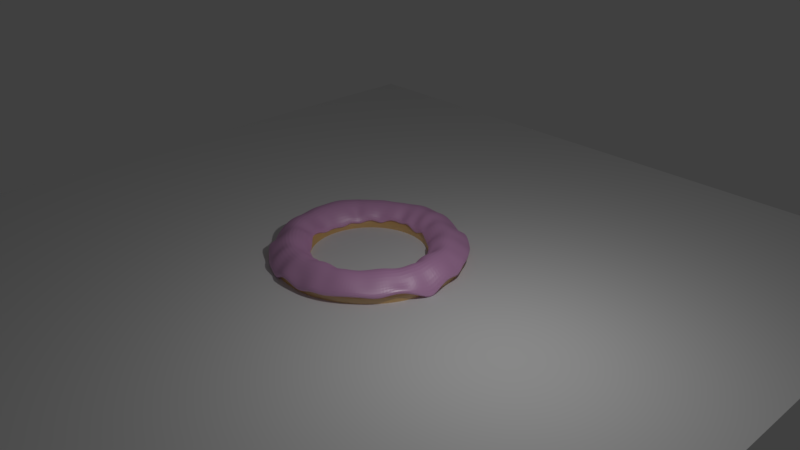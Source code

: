 # Source: donut_new.blend  (saved by Blender 2.79.0; exported with 4.5.12 LTS)
import bpy
from mathutils import Matrix  # noqa: F401  (used for matrix-valued properties, if any)

bpy.ops.wm.read_factory_settings(use_empty=True)
scene = bpy.context.scene
scene.name = 'Scene'

# ---- collections
col_collection_1 = bpy.data.collections.new('Collection 1'); scene.collection.children.link(col_collection_1)
col_collection_2 = bpy.data.collections.new('Collection 2'); scene.collection.children.link(col_collection_2)
col_collection_2.hide_render = True
col_collection_2.hide_viewport = True

# ---- materials (node trees are filled in below, after node groups)
mat_material_001 = bpy.data.materials.new('Material.001')
mat_material_001.alpha_threshold = 0.0
mat_material_001.diffuse_color = (0.8, 0.3894, 0.7266, 1.0)
mat_material_001.roughness = 0.5
mat_material_002 = bpy.data.materials.new('Material.002')
mat_material_002.alpha_threshold = 0.0
mat_material_002.roughness = 0.5

# ---- material node trees
mat_material_001.use_nodes = True; mat_material_001.node_tree.nodes.clear()
_N = mat_material_001.node_tree.nodes; _L = mat_material_001.node_tree.links
n0 = _N.new('ShaderNodeOutputMaterial'); n0.name = 'Material Output'; n0.location = (460, 300)
n1 = _N.new('ShaderNodeBsdfDiffuse'); n1.name = 'Diffuse BSDF'; n1.location = (10, 300)
n1.inputs[0].default_value = (0.8, 0.3894, 0.7266, 1.0)
n2 = _N.new('ShaderNodeMixShader'); n2.name = 'Mix Shader'; n2.location = (240, 318)
n2.inputs[0].default_value = 0.18
n3 = _N.new('ShaderNodeBsdfAnisotropic'); n3.name = 'Glossy BSDF'; n3.location = (15, 145)
n3.distribution = 'GGX'
n3.inputs[1].default_value = 0.4472
_L.new(n1.outputs[0], n2.inputs[1])
_L.new(n2.outputs[0], n0.inputs[0])
_L.new(n3.outputs[0], n2.inputs[2])
n0.is_active_output = True
mat_material_002.use_nodes = True; mat_material_002.node_tree.nodes.clear()
_N = mat_material_002.node_tree.nodes; _L = mat_material_002.node_tree.links
n0 = _N.new('ShaderNodeOutputMaterial'); n0.name = 'Material Output'; n0.location = (460, 300)
n1 = _N.new('ShaderNodeBsdfDiffuse'); n1.name = 'Diffuse BSDF'; n1.location = (10, 300)
n1.inputs[0].default_value = (0.8, 0.4572, 0.07399, 1.0)
n2 = _N.new('ShaderNodeBsdfAnisotropic'); n2.name = 'Glossy BSDF'; n2.location = (17, 145)
n2.distribution = 'GGX'
n2.inputs[1].default_value = 0.4472
n3 = _N.new('ShaderNodeMixShader'); n3.name = 'Mix Shader'; n3.location = (240, 306)
n3.inputs[0].default_value = 0.3
_L.new(n1.outputs[0], n3.inputs[1])
_L.new(n3.outputs[0], n0.inputs[0])
_L.new(n2.outputs[0], n3.inputs[2])
n0.is_active_output = True

# ---- world
world_world = bpy.data.worlds.new('World'); scene.world = world_world
world_world.color = (0.05088, 0.05088, 0.05088)
world_world.use_sun_shadow = False
world_world.sun_shadow_jitter_overblur = 0.0
world_world.cycles.sampling_method = 'MANUAL'

# ---- cameras
cam_camera = bpy.data.cameras.new('Camera')
cam_camera.clip_end = 100.0
cam_camera.lens = 35.0
cam_camera.sensor_width = 32.0
cam_camera.sensor_height = 18.0
cam_camera.ortho_scale = 7.314
cam_camera.dof.focus_distance = 0.0

# ---- lights
light_lamp = bpy.data.lights.new('Lamp', 'POINT')
light_lamp.transmission_factor = 0.0
light_lamp.cutoff_distance = 30.0
light_lamp.energy = 100.0
light_lamp.shadow_buffer_clip_start = 1.001
light_lamp.shadow_soft_size = 0.1
light_lamp.shadow_maximum_resolution = 0.006
light_lamp.use_absolute_resolution = True

# ---- meshes
me_torus_001 = bpy.data.meshes.new('Torus.001')
me_torus_001.from_pydata([(1.275, 6.684e-09, 0.04443), (1.128, 1.086e-09, 0.2063), (1.0, 0.0, 0.25), (0.9074, 1.208e-08, 0.1189), (0.8069, 1.016e-08, 0.04455), (1.254, 0.1648, 0.08983), (1.14, 0.1496, 0.1931), (0.9914, 0.1305, 0.25), (0.872, 0.1147, 0.2041), (0.8019, 0.1037, 0.05138), (1.237, 0.3268, 0.02126), (1.097, 0.2918, 0.1708), (0.9659, 0.2588, 0.25), (0.8534, 0.2265, 0.176), (0.7798, 0.2036, 0.02996), (1.168, 0.4832, 0.09608), (1.049, 0.4312, 0.1766), (0.9239, 0.3827, 0.25), (0.8341, 0.3363, 0.1028), (0.7401, 0.3018, 0.06896), (1.1, 0.6314, 0.07181), (1.017, 0.5783, 0.1378), (0.866, 0.5, 0.25), (0.7863, 0.4437, 0.1263), (0.6966, 0.3949, 0.06009), (1.003, 0.7687, 0.09515), (0.931, 0.7043, 0.1558), (0.7934, 0.6088, 0.25), (0.7038, 0.5383, 0.2062), (0.6394, 0.4817, 0.06965), (0.9054, 0.8929, 0.04338), (0.8271, 0.8093, 0.1257), (0.7071, 0.7071, 0.25), (0.6303, 0.6242, 0.1807), (0.5597, 0.5585, 0.1187), (0.7724, 1.002, 0.08462), (0.7035, 0.9065, 0.1744), (0.6088, 0.7934, 0.25), (0.5466, 0.6944, 0.1465), (0.4998, 0.6229, 0.01595), (0.6325, 1.094, 0.0962), (0.5896, 0.9899, 0.1208), (0.5, 0.866, 0.25), (0.4441, 0.7647, 0.196), (0.4148, 0.6837, 0.0272), (0.5172, 1.167, -0.05698), (0.4619, 1.049, 0.07875), (0.3827, 0.9239, 0.25), (0.3391, 0.8114, 0.2017), (0.318, 0.7297, 0.05157), (0.3479, 1.22, 0.003129), (0.2985, 1.091, 0.1761), (0.2588, 0.9659, 0.25), (0.2501, 0.8555, 0.1182), (0.2064, 0.7647, 0.1167), (0.1702, 1.252, 0.0765), (0.1489, 1.131, 0.2044), (0.1305, 0.9914, 0.25), (0.1151, 0.8697, 0.2123), (0.1223, 0.7778, 0.03102), (0.0008727, 1.263, 0.09762), (0.01874, 1.127, 0.1197), (7.55e-08, 1.0, 0.25), (0.01929, 0.8877, 0.1258), (0.01695, 0.7867, 0.04514), (-0.1622, 1.252, 0.08927), (-0.1497, 1.149, 0.1952), (-0.1305, 0.9914, 0.25), (-0.1065, 0.8729, 0.1765), (-0.1014, 0.7777, 0.1143), (-0.3106, 1.22, 0.02594), (-0.2833, 1.118, 0.1393), (-0.2588, 0.9659, 0.25), (-0.2073, 0.8549, 0.112), (-0.1921, 0.7607, 0.06429), (-0.4782, 1.167, 0.07814), (-0.4232, 1.068, 0.112), (-0.3827, 0.9239, 0.25), (-0.3319, 0.8115, 0.1939), (-0.2994, 0.7326, 0.1032), (-0.605, 1.094, -0.02126), (-0.5462, 0.994, 0.07309), (-0.5, 0.866, 0.25), (-0.4388, 0.7643, 0.2033), (-0.3884, 0.6829, 0.09149), (-0.7586, 1.002, 0.05442), (-0.6829, 0.9141, 0.1255), (-0.6088, 0.7934, 0.25), (-0.5379, 0.7018, 0.2116), (-0.4587, 0.6244, 0.02905), (-0.8589, 0.8929, -0.05698), (-0.7969, 0.8175, 0.1061), (-0.7071, 0.7071, 0.25), (-0.6207, 0.6258, 0.1939), (-0.5491, 0.5553, 0.09414), (-0.9917, 0.7687, 0.05454), (-0.8987, 0.6991, 0.1516), (-0.7934, 0.6088, 0.25), (-0.7024, 0.5417, 0.1997), (-0.6154, 0.4824, 0.05847), (-1.066, 0.6314, -0.02701), (-0.9816, 0.5698, 0.1805), (-0.866, 0.5, 0.25), (-0.7464, 0.445, 0.1034), (-0.6634, 0.3946, 0.03075), (-1.156, 0.4832, 0.05317), (-1.065, 0.4416, 0.2006), (-0.9239, 0.3827, 0.25), (-0.8105, 0.3398, 0.1622), (-0.722, 0.3037, 0.06908), (-1.201, 0.3268, 0.01409), (-1.092, 0.2927, 0.2111), (-0.9659, 0.2588, 0.25), (-0.8426, 0.2276, 0.1762), (-0.7375, 0.203, 0.02589), (-1.234, 0.1648, 0.01909), (-1.116, 0.1476, 0.1864), (-0.9914, 0.1305, 0.25), (-0.8694, 0.1158, 0.1613), (-0.7663, 0.1033, 0.04029), (-1.247, 1.192e-07, 0.02843), (-1.135, 1.015e-07, 0.193), (-1.0, 8.742e-08, 0.25), (-0.8766, 8.355e-08, 0.1633), (-0.7725, 7.781e-08, 0.05047), (-1.248, -0.1648, 0.08282), (-1.132, -0.1512, 0.1276), (-0.9914, -0.1305, 0.25), (-0.8579, -0.1157, 0.1165), (-0.7669, -0.1035, 0.02982), (-1.208, -0.3268, 0.04806), (-1.106, -0.299, 0.1657), (-0.9659, -0.2588, 0.25), (-0.8367, -0.2283, 0.1434), (-0.7567, -0.2054, 0.07072), (-1.149, -0.4832, 0.01982), (-1.043, -0.4325, 0.2059), (-0.9239, -0.3827, 0.25), (-0.8166, -0.34, 0.1905), (-0.7196, -0.2999, 0.1), (-1.073, -0.6314, 0.007625), (-0.9841, -0.5757, 0.1437), (-0.866, -0.5, 0.25), (-0.7446, -0.4434, 0.1048), (-0.6832, -0.3955, 0.1104), (-0.9678, -0.7687, -0.05698), (-0.8736, -0.6882, 0.09124), (-0.7934, -0.6088, 0.25), (-0.701, -0.5386, 0.2101), (-0.6117, -0.4773, 0.07546), (-0.8931, -0.8929, 0.1027), (-0.7897, -0.8109, 0.1189), (-0.7071, -0.7071, 0.25), (-0.6223, -0.6226, 0.2099), (-0.5363, -0.5561, 0.02735), (-0.7455, -1.002, -0.006383), (-0.683, -0.9011, 0.1778), (-0.6088, -0.7934, 0.25), (-0.5305, -0.6966, 0.1938), (-0.4653, -0.6264, 0.04717), (-0.6046, -1.094, -0.02308), (-0.5467, -0.9864, 0.09454), (-0.5, -0.866, 0.25), (-0.4241, -0.7658, 0.1273), (-0.3869, -0.6826, 0.08461), (-0.4684, -1.167, 0.03263), (-0.4333, -1.049, 0.1985), (-0.3827, -0.9239, 0.25), (-0.3126, -0.8158, 0.09624), (-0.2983, -0.7267, 0.1094), (-0.2928, -1.22, -0.05698), (-0.2761, -1.095, 0.1264), (-0.2588, -0.9659, 0.25), (-0.2163, -0.8551, 0.1543), (-0.181, -0.7623, 0.01542), (-0.1606, -1.252, 0.08223), (-0.1425, -1.122, 0.176), (-0.1305, -0.9914, 0.25), (-0.09766, -0.8697, 0.1288), (-0.1021, -0.7836, 0.1185), (0.008301, -1.263, 0.06296), (0.01327, -1.127, 0.141), (7.55e-08, -1.0, 0.25), (0.02127, -0.8844, 0.1107), (0.001773, -0.7906, 0.1115), (0.1871, -1.252, -0.002514), (0.1582, -1.123, 0.1539), (0.1305, -0.9914, 0.25), (0.1169, -0.8702, 0.2059), (0.1088, -0.7801, 0.09001), (0.3329, -1.22, 0.07308), (0.3089, -1.12, 0.1683), (0.2588, -0.9659, 0.25), (0.2323, -0.8497, 0.1894), (0.2109, -0.7616, 0.08944), (0.4939, -1.167, 0.05192), (0.444, -1.05, 0.1609), (0.3827, -0.9239, 0.25), (0.3594, -0.8235, 0.1324), (0.3113, -0.7312, 0.07888), (0.6378, -1.094, 0.07144), (0.567, -0.9784, 0.2028), (0.5, -0.866, 0.25), (0.4503, -0.7627, 0.1608), (0.4038, -0.685, 0.0809), (0.7725, -1.002, 0.08376), (0.7018, -0.905, 0.1806), (0.6088, -0.7934, 0.25), (0.5557, -0.7036, 0.1435), (0.484, -0.6289, 0.1117), (0.8966, -0.8929, 0.08443), (0.8301, -0.8124, 0.1333), (0.7071, -0.7071, 0.25), (0.6318, -0.6216, 0.1614), (0.5645, -0.5587, 0.09106), (1.012, -0.7687, 0.05562), (0.9345, -0.7062, 0.1462), (0.7934, -0.6088, 0.25), (0.7021, -0.5346, 0.1862), (0.6372, -0.4825, 0.07888), (1.095, -0.6314, 0.09372), (0.9942, -0.567, 0.1516), (0.866, -0.5, 0.25), (0.7704, -0.4436, 0.2064), (0.6988, -0.3918, 0.02615), (1.167, -0.4832, 0.1015), (1.071, -0.4332, 0.09817), (0.9239, -0.3827, 0.25), (0.828, -0.3374, 0.1488), (0.7483, -0.3041, 0.05483), (1.235, -0.3268, 0.02819), (1.114, -0.2963, 0.1682), (0.9659, -0.2588, 0.25), (0.8647, -0.2269, 0.1328), (0.7831, -0.2053, 0.04562), (1.286, -0.1648, -0.05698), (1.136, -0.1476, 0.145), (0.9914, -0.1305, 0.25), (0.8819, -0.1145, 0.1555), (0.7928, -0.1026, 0.06321)], [], [(0, 5, 6, 1), (1, 6, 7, 2), (2, 7, 8, 3), (3, 8, 9, 4), (5, 10, 11, 6), (6, 11, 12, 7), (7, 12, 13, 8), (8, 13, 14, 9), (10, 15, 16, 11), (11, 16, 17, 12), (12, 17, 18, 13), (13, 18, 19, 14), (15, 20, 21, 16), (16, 21, 22, 17), (17, 22, 23, 18), (18, 23, 24, 19), (20, 25, 26, 21), (21, 26, 27, 22), (22, 27, 28, 23), (23, 28, 29, 24), (25, 30, 31, 26), (26, 31, 32, 27), (27, 32, 33, 28), (28, 33, 34, 29), (30, 35, 36, 31), (31, 36, 37, 32), (32, 37, 38, 33), (33, 38, 39, 34), (35, 40, 41, 36), (36, 41, 42, 37), (37, 42, 43, 38), (38, 43, 44, 39), (40, 45, 46, 41), (41, 46, 47, 42), (42, 47, 48, 43), (43, 48, 49, 44), (45, 50, 51, 46), (46, 51, 52, 47), (47, 52, 53, 48), (48, 53, 54, 49), (50, 55, 56, 51), (51, 56, 57, 52), (52, 57, 58, 53), (53, 58, 59, 54), (55, 60, 61, 56), (56, 61, 62, 57), (57, 62, 63, 58), (58, 63, 64, 59), (60, 65, 66, 61), (61, 66, 67, 62), (62, 67, 68, 63), (63, 68, 69, 64), (65, 70, 71, 66), (66, 71, 72, 67), (67, 72, 73, 68), (68, 73, 74, 69), (70, 75, 76, 71), (71, 76, 77, 72), (72, 77, 78, 73), (73, 78, 79, 74), (75, 80, 81, 76), (76, 81, 82, 77), (77, 82, 83, 78), (78, 83, 84, 79), (80, 85, 86, 81), (81, 86, 87, 82), (82, 87, 88, 83), (83, 88, 89, 84), (85, 90, 91, 86), (86, 91, 92, 87), (87, 92, 93, 88), (88, 93, 94, 89), (90, 95, 96, 91), (91, 96, 97, 92), (92, 97, 98, 93), (93, 98, 99, 94), (95, 100, 101, 96), (96, 101, 102, 97), (97, 102, 103, 98), (98, 103, 104, 99), (100, 105, 106, 101), (101, 106, 107, 102), (102, 107, 108, 103), (103, 108, 109, 104), (105, 110, 111, 106), (106, 111, 112, 107), (107, 112, 113, 108), (108, 113, 114, 109), (110, 115, 116, 111), (111, 116, 117, 112), (112, 117, 118, 113), (113, 118, 119, 114), (115, 120, 121, 116), (116, 121, 122, 117), (117, 122, 123, 118), (118, 123, 124, 119), (120, 125, 126, 121), (121, 126, 127, 122), (122, 127, 128, 123), (123, 128, 129, 124), (125, 130, 131, 126), (126, 131, 132, 127), (127, 132, 133, 128), (128, 133, 134, 129), (130, 135, 136, 131), (131, 136, 137, 132), (132, 137, 138, 133), (133, 138, 139, 134), (135, 140, 141, 136), (136, 141, 142, 137), (137, 142, 143, 138), (138, 143, 144, 139), (140, 145, 146, 141), (141, 146, 147, 142), (142, 147, 148, 143), (143, 148, 149, 144), (145, 150, 151, 146), (146, 151, 152, 147), (147, 152, 153, 148), (148, 153, 154, 149), (150, 155, 156, 151), (151, 156, 157, 152), (152, 157, 158, 153), (153, 158, 159, 154), (155, 160, 161, 156), (156, 161, 162, 157), (157, 162, 163, 158), (158, 163, 164, 159), (160, 165, 166, 161), (161, 166, 167, 162), (162, 167, 168, 163), (163, 168, 169, 164), (165, 170, 171, 166), (166, 171, 172, 167), (167, 172, 173, 168), (168, 173, 174, 169), (170, 175, 176, 171), (171, 176, 177, 172), (172, 177, 178, 173), (173, 178, 179, 174), (175, 180, 181, 176), (176, 181, 182, 177), (177, 182, 183, 178), (178, 183, 184, 179), (180, 185, 186, 181), (181, 186, 187, 182), (182, 187, 188, 183), (183, 188, 189, 184), (185, 190, 191, 186), (186, 191, 192, 187), (187, 192, 193, 188), (188, 193, 194, 189), (190, 195, 196, 191), (191, 196, 197, 192), (192, 197, 198, 193), (193, 198, 199, 194), (195, 200, 201, 196), (196, 201, 202, 197), (197, 202, 203, 198), (198, 203, 204, 199), (200, 205, 206, 201), (201, 206, 207, 202), (202, 207, 208, 203), (203, 208, 209, 204), (205, 210, 211, 206), (206, 211, 212, 207), (207, 212, 213, 208), (208, 213, 214, 209), (210, 215, 216, 211), (211, 216, 217, 212), (212, 217, 218, 213), (213, 218, 219, 214), (215, 220, 221, 216), (216, 221, 222, 217), (217, 222, 223, 218), (218, 223, 224, 219), (220, 225, 226, 221), (221, 226, 227, 222), (222, 227, 228, 223), (223, 228, 229, 224), (225, 230, 231, 226), (226, 231, 232, 227), (227, 232, 233, 228), (228, 233, 234, 229), (230, 235, 236, 231), (231, 236, 237, 232), (232, 237, 238, 233), (233, 238, 239, 234), (235, 0, 1, 236), (236, 1, 2, 237), (237, 2, 3, 238), (238, 3, 4, 239)])
me_torus_001.materials.append(mat_material_001)
me_torus_001.use_remesh_preserve_volume = False
me_torus_001.use_remesh_preserve_attributes = False
me_torus_001.use_mirror_vertex_groups = False
me_torus_001.update()
me_torus = bpy.data.meshes.new('Torus')
me_torus.from_pydata([(1.25, 0.0, 0.0), (1.217, 0.0, 0.125), (1.125, 0.0, 0.2165), (1.0, 0.0, 0.25), (0.875, 0.0, 0.2165), (0.7835, 0.0, 0.125), (0.75, 0.0, 3.062e-17), (0.7835, 0.0, -0.125), (0.875, 0.0, -0.2165), (1.0, 0.0, -0.25), (1.125, 0.0, -0.2165), (1.217, 0.0, -0.125), (1.239, 0.1632, 0.0), (1.206, 0.1588, 0.125), (1.115, 0.1468, 0.2165), (0.9914, 0.1305, 0.25), (0.8675, 0.1142, 0.2165), (0.7768, 0.1023, 0.125), (0.7436, 0.09789, 3.062e-17), (0.7768, 0.1023, -0.125), (0.8675, 0.1142, -0.2165), (0.9914, 0.1305, -0.25), (1.115, 0.1468, -0.2165), (1.206, 0.1588, -0.125), (1.207, 0.3235, 0.0), (1.175, 0.3149, 0.125), (1.087, 0.2912, 0.2165), (0.9659, 0.2588, 0.25), (0.8452, 0.2265, 0.2165), (0.7568, 0.2028, 0.125), (0.7244, 0.1941, 3.062e-17), (0.7568, 0.2028, -0.125), (0.8452, 0.2265, -0.2165), (0.9659, 0.2588, -0.25), (1.087, 0.2912, -0.2165), (1.175, 0.3149, -0.125), (1.155, 0.4784, 0.0), (1.124, 0.4655, 0.125), (1.039, 0.4305, 0.2165), (0.9239, 0.3827, 0.25), (0.8084, 0.3348, 0.2165), (0.7239, 0.2998, 0.125), (0.6929, 0.287, 3.062e-17), (0.7239, 0.2998, -0.125), (0.8084, 0.3348, -0.2165), (0.9239, 0.3827, -0.25), (1.039, 0.4305, -0.2165), (1.124, 0.4655, -0.125), (1.083, 0.625, 0.0), (1.054, 0.6083, 0.125), (0.9743, 0.5625, 0.2165), (0.866, 0.5, 0.25), (0.7578, 0.4375, 0.2165), (0.6785, 0.3917, 0.125), (0.6495, 0.375, 3.062e-17), (0.6785, 0.3917, -0.125), (0.7578, 0.4375, -0.2165), (0.866, 0.5, -0.25), (0.9743, 0.5625, -0.2165), (1.054, 0.6083, -0.125), (0.9917, 0.761, 0.0), (0.9651, 0.7406, 0.125), (0.8925, 0.6849, 0.2165), (0.7934, 0.6088, 0.25), (0.6942, 0.5327, 0.2165), (0.6216, 0.477, 0.125), (0.595, 0.4566, 3.062e-17), (0.6216, 0.477, -0.125), (0.6942, 0.5327, -0.2165), (0.7934, 0.6088, -0.25), (0.8925, 0.6849, -0.2165), (0.9651, 0.7406, -0.125), (0.8839, 0.8839, 0.0), (0.8602, 0.8602, 0.125), (0.7955, 0.7955, 0.2165), (0.7071, 0.7071, 0.25), (0.6187, 0.6187, 0.2165), (0.554, 0.554, 0.125), (0.5303, 0.5303, 3.062e-17), (0.554, 0.554, -0.125), (0.6187, 0.6187, -0.2165), (0.7071, 0.7071, -0.25), (0.7955, 0.7955, -0.2165), (0.8602, 0.8602, -0.125), (0.761, 0.9917, 0.0), (0.7406, 0.9651, 0.125), (0.6849, 0.8925, 0.2165), (0.6088, 0.7934, 0.25), (0.5327, 0.6942, 0.2165), (0.477, 0.6216, 0.125), (0.4566, 0.595, 3.062e-17), (0.477, 0.6216, -0.125), (0.5327, 0.6942, -0.2165), (0.6088, 0.7934, -0.25), (0.6849, 0.8925, -0.2165), (0.7406, 0.9651, -0.125), (0.625, 1.083, 0.0), (0.6083, 1.054, 0.125), (0.5625, 0.9743, 0.2165), (0.5, 0.866, 0.25), (0.4375, 0.7578, 0.2165), (0.3917, 0.6785, 0.125), (0.375, 0.6495, 3.062e-17), (0.3917, 0.6785, -0.125), (0.4375, 0.7578, -0.2165), (0.5, 0.866, -0.25), (0.5625, 0.9743, -0.2165), (0.6083, 1.054, -0.125), (0.4784, 1.155, 0.0), (0.4655, 1.124, 0.125), (0.4305, 1.039, 0.2165), (0.3827, 0.9239, 0.25), (0.3348, 0.8084, 0.2165), (0.2998, 0.7239, 0.125), (0.287, 0.6929, 3.062e-17), (0.2998, 0.7239, -0.125), (0.3348, 0.8084, -0.2165), (0.3827, 0.9239, -0.25), (0.4305, 1.039, -0.2165), (0.4655, 1.124, -0.125), (0.3235, 1.207, 0.0), (0.3149, 1.175, 0.125), (0.2912, 1.087, 0.2165), (0.2588, 0.9659, 0.25), (0.2265, 0.8452, 0.2165), (0.2028, 0.7568, 0.125), (0.1941, 0.7244, 3.062e-17), (0.2028, 0.7568, -0.125), (0.2265, 0.8452, -0.2165), (0.2588, 0.9659, -0.25), (0.2912, 1.087, -0.2165), (0.3149, 1.175, -0.125), (0.1632, 1.239, 0.0), (0.1588, 1.206, 0.125), (0.1468, 1.115, 0.2165), (0.1305, 0.9914, 0.25), (0.1142, 0.8675, 0.2165), (0.1023, 0.7768, 0.125), (0.09789, 0.7436, 3.062e-17), (0.1023, 0.7768, -0.125), (0.1142, 0.8675, -0.2165), (0.1305, 0.9914, -0.25), (0.1468, 1.115, -0.2165), (0.1588, 1.206, -0.125), (9.437e-08, 1.25, 0.0), (9.184e-08, 1.217, 0.125), (8.494e-08, 1.125, 0.2165), (7.55e-08, 1.0, 0.25), (6.606e-08, 0.875, 0.2165), (5.915e-08, 0.7835, 0.125), (5.662e-08, 0.75, 3.062e-17), (5.915e-08, 0.7835, -0.125), (6.606e-08, 0.875, -0.2165), (7.55e-08, 1.0, -0.25), (8.494e-08, 1.125, -0.2165), (9.184e-08, 1.217, -0.125), (-0.1632, 1.239, 0.0), (-0.1588, 1.206, 0.125), (-0.1468, 1.115, 0.2165), (-0.1305, 0.9914, 0.25), (-0.1142, 0.8675, 0.2165), (-0.1023, 0.7768, 0.125), (-0.09789, 0.7436, 3.062e-17), (-0.1023, 0.7768, -0.125), (-0.1142, 0.8675, -0.2165), (-0.1305, 0.9914, -0.25), (-0.1468, 1.115, -0.2165), (-0.1588, 1.206, -0.125), (-0.3235, 1.207, 0.0), (-0.3149, 1.175, 0.125), (-0.2912, 1.087, 0.2165), (-0.2588, 0.9659, 0.25), (-0.2265, 0.8452, 0.2165), (-0.2028, 0.7568, 0.125), (-0.1941, 0.7244, 3.062e-17), (-0.2028, 0.7568, -0.125), (-0.2265, 0.8452, -0.2165), (-0.2588, 0.9659, -0.25), (-0.2912, 1.087, -0.2165), (-0.3149, 1.175, -0.125), (-0.4784, 1.155, 0.0), (-0.4655, 1.124, 0.125), (-0.4305, 1.039, 0.2165), (-0.3827, 0.9239, 0.25), (-0.3348, 0.8084, 0.2165), (-0.2998, 0.7239, 0.125), (-0.287, 0.6929, 3.062e-17), (-0.2998, 0.7239, -0.125), (-0.3348, 0.8084, -0.2165), (-0.3827, 0.9239, -0.25), (-0.4305, 1.039, -0.2165), (-0.4655, 1.124, -0.125), (-0.625, 1.083, 0.0), (-0.6083, 1.054, 0.125), (-0.5625, 0.9743, 0.2165), (-0.5, 0.866, 0.25), (-0.4375, 0.7578, 0.2165), (-0.3917, 0.6785, 0.125), (-0.375, 0.6495, 3.062e-17), (-0.3917, 0.6785, -0.125), (-0.4375, 0.7578, -0.2165), (-0.5, 0.866, -0.25), (-0.5625, 0.9743, -0.2165), (-0.6083, 1.054, -0.125), (-0.761, 0.9917, 0.0), (-0.7406, 0.9651, 0.125), (-0.6849, 0.8925, 0.2165), (-0.6088, 0.7934, 0.25), (-0.5327, 0.6942, 0.2165), (-0.477, 0.6216, 0.125), (-0.4566, 0.595, 3.062e-17), (-0.477, 0.6216, -0.125), (-0.5327, 0.6942, -0.2165), (-0.6088, 0.7934, -0.25), (-0.6849, 0.8925, -0.2165), (-0.7406, 0.9651, -0.125), (-0.8839, 0.8839, 0.0), (-0.8602, 0.8602, 0.125), (-0.7955, 0.7955, 0.2165), (-0.7071, 0.7071, 0.25), (-0.6187, 0.6187, 0.2165), (-0.554, 0.554, 0.125), (-0.5303, 0.5303, 3.062e-17), (-0.554, 0.554, -0.125), (-0.6187, 0.6187, -0.2165), (-0.7071, 0.7071, -0.25), (-0.7955, 0.7955, -0.2165), (-0.8602, 0.8602, -0.125), (-0.9917, 0.761, 0.0), (-0.9651, 0.7406, 0.125), (-0.8925, 0.6849, 0.2165), (-0.7934, 0.6088, 0.25), (-0.6942, 0.5327, 0.2165), (-0.6216, 0.477, 0.125), (-0.595, 0.4566, 3.062e-17), (-0.6216, 0.477, -0.125), (-0.6942, 0.5327, -0.2165), (-0.7934, 0.6088, -0.25), (-0.8925, 0.6849, -0.2165), (-0.9651, 0.7406, -0.125), (-1.083, 0.625, 0.0), (-1.054, 0.6083, 0.125), (-0.9743, 0.5625, 0.2165), (-0.866, 0.5, 0.25), (-0.7578, 0.4375, 0.2165), (-0.6785, 0.3917, 0.125), (-0.6495, 0.375, 3.062e-17), (-0.6785, 0.3917, -0.125), (-0.7578, 0.4375, -0.2165), (-0.866, 0.5, -0.25), (-0.9743, 0.5625, -0.2165), (-1.054, 0.6083, -0.125), (-1.155, 0.4784, 0.0), (-1.124, 0.4655, 0.125), (-1.039, 0.4305, 0.2165), (-0.9239, 0.3827, 0.25), (-0.8084, 0.3348, 0.2165), (-0.7239, 0.2998, 0.125), (-0.6929, 0.287, 3.062e-17), (-0.7239, 0.2998, -0.125), (-0.8084, 0.3348, -0.2165), (-0.9239, 0.3827, -0.25), (-1.039, 0.4305, -0.2165), (-1.124, 0.4655, -0.125), (-1.207, 0.3235, 0.0), (-1.175, 0.3149, 0.125), (-1.087, 0.2912, 0.2165), (-0.9659, 0.2588, 0.25), (-0.8452, 0.2265, 0.2165), (-0.7568, 0.2028, 0.125), (-0.7244, 0.1941, 3.062e-17), (-0.7568, 0.2028, -0.125), (-0.8452, 0.2265, -0.2165), (-0.9659, 0.2588, -0.25), (-1.087, 0.2912, -0.2165), (-1.175, 0.3149, -0.125), (-1.239, 0.1632, 0.0), (-1.206, 0.1588, 0.125), (-1.115, 0.1468, 0.2165), (-0.9914, 0.1305, 0.25), (-0.8675, 0.1142, 0.2165), (-0.7768, 0.1023, 0.125), (-0.7436, 0.09789, 3.062e-17), (-0.7768, 0.1023, -0.125), (-0.8675, 0.1142, -0.2165), (-0.9914, 0.1305, -0.25), (-1.115, 0.1468, -0.2165), (-1.206, 0.1588, -0.125), (-1.25, 1.093e-07, 0.0), (-1.217, 1.064e-07, 0.125), (-1.125, 9.835e-08, 0.2165), (-1.0, 8.742e-08, 0.25), (-0.875, 7.649e-08, 0.2165), (-0.7835, 6.85e-08, 0.125), (-0.75, 6.557e-08, 3.062e-17), (-0.7835, 6.85e-08, -0.125), (-0.875, 7.649e-08, -0.2165), (-1.0, 8.742e-08, -0.25), (-1.125, 9.835e-08, -0.2165), (-1.217, 1.064e-07, -0.125), (-1.239, -0.1632, 0.0), (-1.206, -0.1588, 0.125), (-1.115, -0.1468, 0.2165), (-0.9914, -0.1305, 0.25), (-0.8675, -0.1142, 0.2165), (-0.7768, -0.1023, 0.125), (-0.7436, -0.09789, 3.062e-17), (-0.7768, -0.1023, -0.125), (-0.8675, -0.1142, -0.2165), (-0.9914, -0.1305, -0.25), (-1.115, -0.1468, -0.2165), (-1.206, -0.1588, -0.125), (-1.207, -0.3235, 0.0), (-1.175, -0.3149, 0.125), (-1.087, -0.2912, 0.2165), (-0.9659, -0.2588, 0.25), (-0.8452, -0.2265, 0.2165), (-0.7568, -0.2028, 0.125), (-0.7244, -0.1941, 3.062e-17), (-0.7568, -0.2028, -0.125), (-0.8452, -0.2265, -0.2165), (-0.9659, -0.2588, -0.25), (-1.087, -0.2912, -0.2165), (-1.175, -0.3149, -0.125), (-1.155, -0.4784, 0.0), (-1.124, -0.4655, 0.125), (-1.039, -0.4305, 0.2165), (-0.9239, -0.3827, 0.25), (-0.8084, -0.3348, 0.2165), (-0.7239, -0.2998, 0.125), (-0.6929, -0.287, 3.062e-17), (-0.7239, -0.2998, -0.125), (-0.8084, -0.3348, -0.2165), (-0.9239, -0.3827, -0.25), (-1.039, -0.4305, -0.2165), (-1.124, -0.4655, -0.125), (-1.083, -0.625, 0.0), (-1.054, -0.6083, 0.125), (-0.9743, -0.5625, 0.2165), (-0.866, -0.5, 0.25), (-0.7578, -0.4375, 0.2165), (-0.6785, -0.3917, 0.125), (-0.6495, -0.375, 3.062e-17), (-0.6785, -0.3917, -0.125), (-0.7578, -0.4375, -0.2165), (-0.866, -0.5, -0.25), (-0.9743, -0.5625, -0.2165), (-1.054, -0.6083, -0.125), (-0.9917, -0.761, 0.0), (-0.9651, -0.7406, 0.125), (-0.8925, -0.6849, 0.2165), (-0.7934, -0.6088, 0.25), (-0.6942, -0.5327, 0.2165), (-0.6216, -0.477, 0.125), (-0.595, -0.4566, 3.062e-17), (-0.6216, -0.477, -0.125), (-0.6942, -0.5327, -0.2165), (-0.7934, -0.6088, -0.25), (-0.8925, -0.6849, -0.2165), (-0.9651, -0.7406, -0.125), (-0.8839, -0.8839, 0.0), (-0.8602, -0.8602, 0.125), (-0.7955, -0.7955, 0.2165), (-0.7071, -0.7071, 0.25), (-0.6187, -0.6187, 0.2165), (-0.554, -0.554, 0.125), (-0.5303, -0.5303, 3.062e-17), (-0.554, -0.554, -0.125), (-0.6187, -0.6187, -0.2165), (-0.7071, -0.7071, -0.25), (-0.7955, -0.7955, -0.2165), (-0.8602, -0.8602, -0.125), (-0.761, -0.9917, 0.0), (-0.7406, -0.9651, 0.125), (-0.6849, -0.8925, 0.2165), (-0.6088, -0.7934, 0.25), (-0.5327, -0.6942, 0.2165), (-0.477, -0.6216, 0.125), (-0.4566, -0.595, 3.062e-17), (-0.477, -0.6216, -0.125), (-0.5327, -0.6942, -0.2165), (-0.6088, -0.7934, -0.25), (-0.6849, -0.8925, -0.2165), (-0.7406, -0.9651, -0.125), (-0.625, -1.083, 0.0), (-0.6083, -1.054, 0.125), (-0.5625, -0.9743, 0.2165), (-0.5, -0.866, 0.25), (-0.4375, -0.7578, 0.2165), (-0.3917, -0.6785, 0.125), (-0.375, -0.6495, 3.062e-17), (-0.3917, -0.6785, -0.125), (-0.4375, -0.7578, -0.2165), (-0.5, -0.866, -0.25), (-0.5625, -0.9743, -0.2165), (-0.6083, -1.054, -0.125), (-0.4784, -1.155, 0.0), (-0.4655, -1.124, 0.125), (-0.4305, -1.039, 0.2165), (-0.3827, -0.9239, 0.25), (-0.3348, -0.8084, 0.2165), (-0.2998, -0.7239, 0.125), (-0.287, -0.6929, 3.062e-17), (-0.2998, -0.7239, -0.125), (-0.3348, -0.8084, -0.2165), (-0.3827, -0.9239, -0.25), (-0.4305, -1.039, -0.2165), (-0.4655, -1.124, -0.125), (-0.3235, -1.207, 0.0), (-0.3149, -1.175, 0.125), (-0.2912, -1.087, 0.2165), (-0.2588, -0.9659, 0.25), (-0.2265, -0.8452, 0.2165), (-0.2028, -0.7568, 0.125), (-0.1941, -0.7244, 3.062e-17), (-0.2028, -0.7568, -0.125), (-0.2265, -0.8452, -0.2165), (-0.2588, -0.9659, -0.25), (-0.2912, -1.087, -0.2165), (-0.3149, -1.175, -0.125), (-0.1632, -1.239, 0.0), (-0.1588, -1.206, 0.125), (-0.1468, -1.115, 0.2165), (-0.1305, -0.9914, 0.25), (-0.1142, -0.8675, 0.2165), (-0.1023, -0.7768, 0.125), (-0.0979, -0.7436, 3.062e-17), (-0.1023, -0.7768, -0.125), (-0.1142, -0.8675, -0.2165), (-0.1305, -0.9914, -0.25), (-0.1468, -1.115, -0.2165), (-0.1588, -1.206, -0.125), (9.437e-08, -1.25, 0.0), (9.184e-08, -1.217, 0.125), (8.494e-08, -1.125, 0.2165), (7.55e-08, -1.0, 0.25), (6.606e-08, -0.875, 0.2165), (5.915e-08, -0.7835, 0.125), (5.662e-08, -0.75, 3.062e-17), (5.915e-08, -0.7835, -0.125), (6.606e-08, -0.875, -0.2165), (7.55e-08, -1.0, -0.25), (8.494e-08, -1.125, -0.2165), (9.184e-08, -1.217, -0.125), (0.1632, -1.239, 0.0), (0.1588, -1.206, 0.125), (0.1468, -1.115, 0.2165), (0.1305, -0.9914, 0.25), (0.1142, -0.8675, 0.2165), (0.1023, -0.7768, 0.125), (0.09789, -0.7436, 3.062e-17), (0.1023, -0.7768, -0.125), (0.1142, -0.8675, -0.2165), (0.1305, -0.9914, -0.25), (0.1468, -1.115, -0.2165), (0.1588, -1.206, -0.125), (0.3235, -1.207, 0.0), (0.3149, -1.175, 0.125), (0.2912, -1.087, 0.2165), (0.2588, -0.9659, 0.25), (0.2265, -0.8452, 0.2165), (0.2028, -0.7568, 0.125), (0.1941, -0.7244, 3.062e-17), (0.2028, -0.7568, -0.125), (0.2265, -0.8452, -0.2165), (0.2588, -0.9659, -0.25), (0.2912, -1.087, -0.2165), (0.3149, -1.175, -0.125), (0.4784, -1.155, 0.0), (0.4655, -1.124, 0.125), (0.4305, -1.039, 0.2165), (0.3827, -0.9239, 0.25), (0.3348, -0.8084, 0.2165), (0.2998, -0.7239, 0.125), (0.287, -0.6929, 3.062e-17), (0.2998, -0.7239, -0.125), (0.3348, -0.8084, -0.2165), (0.3827, -0.9239, -0.25), (0.4305, -1.039, -0.2165), (0.4655, -1.124, -0.125), (0.625, -1.083, 0.0), (0.6083, -1.054, 0.125), (0.5625, -0.9743, 0.2165), (0.5, -0.866, 0.25), (0.4375, -0.7578, 0.2165), (0.3917, -0.6785, 0.125), (0.375, -0.6495, 3.062e-17), (0.3917, -0.6785, -0.125), (0.4375, -0.7578, -0.2165), (0.5, -0.866, -0.25), (0.5625, -0.9743, -0.2165), (0.6083, -1.054, -0.125), (0.761, -0.9917, 0.0), (0.7406, -0.9651, 0.125), (0.6849, -0.8925, 0.2165), (0.6088, -0.7934, 0.25), (0.5327, -0.6942, 0.2165), (0.477, -0.6216, 0.125), (0.4566, -0.595, 3.062e-17), (0.477, -0.6216, -0.125), (0.5327, -0.6942, -0.2165), (0.6088, -0.7934, -0.25), (0.6849, -0.8925, -0.2165), (0.7406, -0.9651, -0.125), (0.8839, -0.8839, 0.0), (0.8602, -0.8602, 0.125), (0.7955, -0.7955, 0.2165), (0.7071, -0.7071, 0.25), (0.6187, -0.6187, 0.2165), (0.554, -0.554, 0.125), (0.5303, -0.5303, 3.062e-17), (0.554, -0.554, -0.125), (0.6187, -0.6187, -0.2165), (0.7071, -0.7071, -0.25), (0.7955, -0.7955, -0.2165), (0.8602, -0.8602, -0.125), (0.9917, -0.761, 0.0), (0.9651, -0.7406, 0.125), (0.8925, -0.6849, 0.2165), (0.7934, -0.6088, 0.25), (0.6942, -0.5327, 0.2165), (0.6216, -0.477, 0.125), (0.595, -0.4566, 3.062e-17), (0.6216, -0.477, -0.125), (0.6942, -0.5327, -0.2165), (0.7934, -0.6088, -0.25), (0.8925, -0.6849, -0.2165), (0.9651, -0.7406, -0.125), (1.083, -0.625, 0.0), (1.054, -0.6083, 0.125), (0.9743, -0.5625, 0.2165), (0.866, -0.5, 0.25), (0.7578, -0.4375, 0.2165), (0.6785, -0.3917, 0.125), (0.6495, -0.375, 3.062e-17), (0.6785, -0.3917, -0.125), (0.7578, -0.4375, -0.2165), (0.866, -0.5, -0.25), (0.9743, -0.5625, -0.2165), (1.054, -0.6083, -0.125), (1.155, -0.4784, 0.0), (1.124, -0.4655, 0.125), (1.039, -0.4305, 0.2165), (0.9239, -0.3827, 0.25), (0.8084, -0.3348, 0.2165), (0.7239, -0.2998, 0.125), (0.6929, -0.287, 3.062e-17), (0.7239, -0.2998, -0.125), (0.8084, -0.3348, -0.2165), (0.9239, -0.3827, -0.25), (1.039, -0.4305, -0.2165), (1.124, -0.4655, -0.125), (1.207, -0.3235, 0.0), (1.175, -0.3149, 0.125), (1.087, -0.2912, 0.2165), (0.9659, -0.2588, 0.25), (0.8452, -0.2265, 0.2165), (0.7568, -0.2028, 0.125), (0.7244, -0.1941, 3.062e-17), (0.7568, -0.2028, -0.125), (0.8452, -0.2265, -0.2165), (0.9659, -0.2588, -0.25), (1.087, -0.2912, -0.2165), (1.175, -0.3149, -0.125), (1.239, -0.1632, 0.0), (1.206, -0.1588, 0.125), (1.115, -0.1468, 0.2165), (0.9914, -0.1305, 0.25), (0.8675, -0.1142, 0.2165), (0.7768, -0.1023, 0.125), (0.7436, -0.09789, 3.062e-17), (0.7768, -0.1023, -0.125), (0.8675, -0.1142, -0.2165), (0.9914, -0.1305, -0.25), (1.115, -0.1468, -0.2165), (1.206, -0.1588, -0.125)], [], [(0, 12, 13, 1), (1, 13, 14, 2), (2, 14, 15, 3), (3, 15, 16, 4), (4, 16, 17, 5), (5, 17, 18, 6), (6, 18, 19, 7), (7, 19, 20, 8), (8, 20, 21, 9), (9, 21, 22, 10), (10, 22, 23, 11), (11, 23, 12, 0), (12, 24, 25, 13), (13, 25, 26, 14), (14, 26, 27, 15), (15, 27, 28, 16), (16, 28, 29, 17), (17, 29, 30, 18), (18, 30, 31, 19), (19, 31, 32, 20), (20, 32, 33, 21), (21, 33, 34, 22), (22, 34, 35, 23), (23, 35, 24, 12), (24, 36, 37, 25), (25, 37, 38, 26), (26, 38, 39, 27), (27, 39, 40, 28), (28, 40, 41, 29), (29, 41, 42, 30), (30, 42, 43, 31), (31, 43, 44, 32), (32, 44, 45, 33), (33, 45, 46, 34), (34, 46, 47, 35), (35, 47, 36, 24), (36, 48, 49, 37), (37, 49, 50, 38), (38, 50, 51, 39), (39, 51, 52, 40), (40, 52, 53, 41), (41, 53, 54, 42), (42, 54, 55, 43), (43, 55, 56, 44), (44, 56, 57, 45), (45, 57, 58, 46), (46, 58, 59, 47), (47, 59, 48, 36), (48, 60, 61, 49), (49, 61, 62, 50), (50, 62, 63, 51), (51, 63, 64, 52), (52, 64, 65, 53), (53, 65, 66, 54), (54, 66, 67, 55), (55, 67, 68, 56), (56, 68, 69, 57), (57, 69, 70, 58), (58, 70, 71, 59), (59, 71, 60, 48), (60, 72, 73, 61), (61, 73, 74, 62), (62, 74, 75, 63), (63, 75, 76, 64), (64, 76, 77, 65), (65, 77, 78, 66), (66, 78, 79, 67), (67, 79, 80, 68), (68, 80, 81, 69), (69, 81, 82, 70), (70, 82, 83, 71), (71, 83, 72, 60), (72, 84, 85, 73), (73, 85, 86, 74), (74, 86, 87, 75), (75, 87, 88, 76), (76, 88, 89, 77), (77, 89, 90, 78), (78, 90, 91, 79), (79, 91, 92, 80), (80, 92, 93, 81), (81, 93, 94, 82), (82, 94, 95, 83), (83, 95, 84, 72), (84, 96, 97, 85), (85, 97, 98, 86), (86, 98, 99, 87), (87, 99, 100, 88), (88, 100, 101, 89), (89, 101, 102, 90), (90, 102, 103, 91), (91, 103, 104, 92), (92, 104, 105, 93), (93, 105, 106, 94), (94, 106, 107, 95), (95, 107, 96, 84), (96, 108, 109, 97), (97, 109, 110, 98), (98, 110, 111, 99), (99, 111, 112, 100), (100, 112, 113, 101), (101, 113, 114, 102), (102, 114, 115, 103), (103, 115, 116, 104), (104, 116, 117, 105), (105, 117, 118, 106), (106, 118, 119, 107), (107, 119, 108, 96), (108, 120, 121, 109), (109, 121, 122, 110), (110, 122, 123, 111), (111, 123, 124, 112), (112, 124, 125, 113), (113, 125, 126, 114), (114, 126, 127, 115), (115, 127, 128, 116), (116, 128, 129, 117), (117, 129, 130, 118), (118, 130, 131, 119), (119, 131, 120, 108), (120, 132, 133, 121), (121, 133, 134, 122), (122, 134, 135, 123), (123, 135, 136, 124), (124, 136, 137, 125), (125, 137, 138, 126), (126, 138, 139, 127), (127, 139, 140, 128), (128, 140, 141, 129), (129, 141, 142, 130), (130, 142, 143, 131), (131, 143, 132, 120), (132, 144, 145, 133), (133, 145, 146, 134), (134, 146, 147, 135), (135, 147, 148, 136), (136, 148, 149, 137), (137, 149, 150, 138), (138, 150, 151, 139), (139, 151, 152, 140), (140, 152, 153, 141), (141, 153, 154, 142), (142, 154, 155, 143), (143, 155, 144, 132), (144, 156, 157, 145), (145, 157, 158, 146), (146, 158, 159, 147), (147, 159, 160, 148), (148, 160, 161, 149), (149, 161, 162, 150), (150, 162, 163, 151), (151, 163, 164, 152), (152, 164, 165, 153), (153, 165, 166, 154), (154, 166, 167, 155), (155, 167, 156, 144), (156, 168, 169, 157), (157, 169, 170, 158), (158, 170, 171, 159), (159, 171, 172, 160), (160, 172, 173, 161), (161, 173, 174, 162), (162, 174, 175, 163), (163, 175, 176, 164), (164, 176, 177, 165), (165, 177, 178, 166), (166, 178, 179, 167), (167, 179, 168, 156), (168, 180, 181, 169), (169, 181, 182, 170), (170, 182, 183, 171), (171, 183, 184, 172), (172, 184, 185, 173), (173, 185, 186, 174), (174, 186, 187, 175), (175, 187, 188, 176), (176, 188, 189, 177), (177, 189, 190, 178), (178, 190, 191, 179), (179, 191, 180, 168), (180, 192, 193, 181), (181, 193, 194, 182), (182, 194, 195, 183), (183, 195, 196, 184), (184, 196, 197, 185), (185, 197, 198, 186), (186, 198, 199, 187), (187, 199, 200, 188), (188, 200, 201, 189), (189, 201, 202, 190), (190, 202, 203, 191), (191, 203, 192, 180), (192, 204, 205, 193), (193, 205, 206, 194), (194, 206, 207, 195), (195, 207, 208, 196), (196, 208, 209, 197), (197, 209, 210, 198), (198, 210, 211, 199), (199, 211, 212, 200), (200, 212, 213, 201), (201, 213, 214, 202), (202, 214, 215, 203), (203, 215, 204, 192), (204, 216, 217, 205), (205, 217, 218, 206), (206, 218, 219, 207), (207, 219, 220, 208), (208, 220, 221, 209), (209, 221, 222, 210), (210, 222, 223, 211), (211, 223, 224, 212), (212, 224, 225, 213), (213, 225, 226, 214), (214, 226, 227, 215), (215, 227, 216, 204), (216, 228, 229, 217), (217, 229, 230, 218), (218, 230, 231, 219), (219, 231, 232, 220), (220, 232, 233, 221), (221, 233, 234, 222), (222, 234, 235, 223), (223, 235, 236, 224), (224, 236, 237, 225), (225, 237, 238, 226), (226, 238, 239, 227), (227, 239, 228, 216), (228, 240, 241, 229), (229, 241, 242, 230), (230, 242, 243, 231), (231, 243, 244, 232), (232, 244, 245, 233), (233, 245, 246, 234), (234, 246, 247, 235), (235, 247, 248, 236), (236, 248, 249, 237), (237, 249, 250, 238), (238, 250, 251, 239), (239, 251, 240, 228), (240, 252, 253, 241), (241, 253, 254, 242), (242, 254, 255, 243), (243, 255, 256, 244), (244, 256, 257, 245), (245, 257, 258, 246), (246, 258, 259, 247), (247, 259, 260, 248), (248, 260, 261, 249), (249, 261, 262, 250), (250, 262, 263, 251), (251, 263, 252, 240), (252, 264, 265, 253), (253, 265, 266, 254), (254, 266, 267, 255), (255, 267, 268, 256), (256, 268, 269, 257), (257, 269, 270, 258), (258, 270, 271, 259), (259, 271, 272, 260), (260, 272, 273, 261), (261, 273, 274, 262), (262, 274, 275, 263), (263, 275, 264, 252), (264, 276, 277, 265), (265, 277, 278, 266), (266, 278, 279, 267), (267, 279, 280, 268), (268, 280, 281, 269), (269, 281, 282, 270), (270, 282, 283, 271), (271, 283, 284, 272), (272, 284, 285, 273), (273, 285, 286, 274), (274, 286, 287, 275), (275, 287, 276, 264), (276, 288, 289, 277), (277, 289, 290, 278), (278, 290, 291, 279), (279, 291, 292, 280), (280, 292, 293, 281), (281, 293, 294, 282), (282, 294, 295, 283), (283, 295, 296, 284), (284, 296, 297, 285), (285, 297, 298, 286), (286, 298, 299, 287), (287, 299, 288, 276), (288, 300, 301, 289), (289, 301, 302, 290), (290, 302, 303, 291), (291, 303, 304, 292), (292, 304, 305, 293), (293, 305, 306, 294), (294, 306, 307, 295), (295, 307, 308, 296), (296, 308, 309, 297), (297, 309, 310, 298), (298, 310, 311, 299), (299, 311, 300, 288), (300, 312, 313, 301), (301, 313, 314, 302), (302, 314, 315, 303), (303, 315, 316, 304), (304, 316, 317, 305), (305, 317, 318, 306), (306, 318, 319, 307), (307, 319, 320, 308), (308, 320, 321, 309), (309, 321, 322, 310), (310, 322, 323, 311), (311, 323, 312, 300), (312, 324, 325, 313), (313, 325, 326, 314), (314, 326, 327, 315), (315, 327, 328, 316), (316, 328, 329, 317), (317, 329, 330, 318), (318, 330, 331, 319), (319, 331, 332, 320), (320, 332, 333, 321), (321, 333, 334, 322), (322, 334, 335, 323), (323, 335, 324, 312), (324, 336, 337, 325), (325, 337, 338, 326), (326, 338, 339, 327), (327, 339, 340, 328), (328, 340, 341, 329), (329, 341, 342, 330), (330, 342, 343, 331), (331, 343, 344, 332), (332, 344, 345, 333), (333, 345, 346, 334), (334, 346, 347, 335), (335, 347, 336, 324), (336, 348, 349, 337), (337, 349, 350, 338), (338, 350, 351, 339), (339, 351, 352, 340), (340, 352, 353, 341), (341, 353, 354, 342), (342, 354, 355, 343), (343, 355, 356, 344), (344, 356, 357, 345), (345, 357, 358, 346), (346, 358, 359, 347), (347, 359, 348, 336), (348, 360, 361, 349), (349, 361, 362, 350), (350, 362, 363, 351), (351, 363, 364, 352), (352, 364, 365, 353), (353, 365, 366, 354), (354, 366, 367, 355), (355, 367, 368, 356), (356, 368, 369, 357), (357, 369, 370, 358), (358, 370, 371, 359), (359, 371, 360, 348), (360, 372, 373, 361), (361, 373, 374, 362), (362, 374, 375, 363), (363, 375, 376, 364), (364, 376, 377, 365), (365, 377, 378, 366), (366, 378, 379, 367), (367, 379, 380, 368), (368, 380, 381, 369), (369, 381, 382, 370), (370, 382, 383, 371), (371, 383, 372, 360), (372, 384, 385, 373), (373, 385, 386, 374), (374, 386, 387, 375), (375, 387, 388, 376), (376, 388, 389, 377), (377, 389, 390, 378), (378, 390, 391, 379), (379, 391, 392, 380), (380, 392, 393, 381), (381, 393, 394, 382), (382, 394, 395, 383), (383, 395, 384, 372), (384, 396, 397, 385), (385, 397, 398, 386), (386, 398, 399, 387), (387, 399, 400, 388), (388, 400, 401, 389), (389, 401, 402, 390), (390, 402, 403, 391), (391, 403, 404, 392), (392, 404, 405, 393), (393, 405, 406, 394), (394, 406, 407, 395), (395, 407, 396, 384), (396, 408, 409, 397), (397, 409, 410, 398), (398, 410, 411, 399), (399, 411, 412, 400), (400, 412, 413, 401), (401, 413, 414, 402), (402, 414, 415, 403), (403, 415, 416, 404), (404, 416, 417, 405), (405, 417, 418, 406), (406, 418, 419, 407), (407, 419, 408, 396), (408, 420, 421, 409), (409, 421, 422, 410), (410, 422, 423, 411), (411, 423, 424, 412), (412, 424, 425, 413), (413, 425, 426, 414), (414, 426, 427, 415), (415, 427, 428, 416), (416, 428, 429, 417), (417, 429, 430, 418), (418, 430, 431, 419), (419, 431, 420, 408), (420, 432, 433, 421), (421, 433, 434, 422), (422, 434, 435, 423), (423, 435, 436, 424), (424, 436, 437, 425), (425, 437, 438, 426), (426, 438, 439, 427), (427, 439, 440, 428), (428, 440, 441, 429), (429, 441, 442, 430), (430, 442, 443, 431), (431, 443, 432, 420), (432, 444, 445, 433), (433, 445, 446, 434), (434, 446, 447, 435), (435, 447, 448, 436), (436, 448, 449, 437), (437, 449, 450, 438), (438, 450, 451, 439), (439, 451, 452, 440), (440, 452, 453, 441), (441, 453, 454, 442), (442, 454, 455, 443), (443, 455, 444, 432), (444, 456, 457, 445), (445, 457, 458, 446), (446, 458, 459, 447), (447, 459, 460, 448), (448, 460, 461, 449), (449, 461, 462, 450), (450, 462, 463, 451), (451, 463, 464, 452), (452, 464, 465, 453), (453, 465, 466, 454), (454, 466, 467, 455), (455, 467, 456, 444), (456, 468, 469, 457), (457, 469, 470, 458), (458, 470, 471, 459), (459, 471, 472, 460), (460, 472, 473, 461), (461, 473, 474, 462), (462, 474, 475, 463), (463, 475, 476, 464), (464, 476, 477, 465), (465, 477, 478, 466), (466, 478, 479, 467), (467, 479, 468, 456), (468, 480, 481, 469), (469, 481, 482, 470), (470, 482, 483, 471), (471, 483, 484, 472), (472, 484, 485, 473), (473, 485, 486, 474), (474, 486, 487, 475), (475, 487, 488, 476), (476, 488, 489, 477), (477, 489, 490, 478), (478, 490, 491, 479), (479, 491, 480, 468), (480, 492, 493, 481), (481, 493, 494, 482), (482, 494, 495, 483), (483, 495, 496, 484), (484, 496, 497, 485), (485, 497, 498, 486), (486, 498, 499, 487), (487, 499, 500, 488), (488, 500, 501, 489), (489, 501, 502, 490), (490, 502, 503, 491), (491, 503, 492, 480), (492, 504, 505, 493), (493, 505, 506, 494), (494, 506, 507, 495), (495, 507, 508, 496), (496, 508, 509, 497), (497, 509, 510, 498), (498, 510, 511, 499), (499, 511, 512, 500), (500, 512, 513, 501), (501, 513, 514, 502), (502, 514, 515, 503), (503, 515, 504, 492), (504, 516, 517, 505), (505, 517, 518, 506), (506, 518, 519, 507), (507, 519, 520, 508), (508, 520, 521, 509), (509, 521, 522, 510), (510, 522, 523, 511), (511, 523, 524, 512), (512, 524, 525, 513), (513, 525, 526, 514), (514, 526, 527, 515), (515, 527, 516, 504), (516, 528, 529, 517), (517, 529, 530, 518), (518, 530, 531, 519), (519, 531, 532, 520), (520, 532, 533, 521), (521, 533, 534, 522), (522, 534, 535, 523), (523, 535, 536, 524), (524, 536, 537, 525), (525, 537, 538, 526), (526, 538, 539, 527), (527, 539, 528, 516), (528, 540, 541, 529), (529, 541, 542, 530), (530, 542, 543, 531), (531, 543, 544, 532), (532, 544, 545, 533), (533, 545, 546, 534), (534, 546, 547, 535), (535, 547, 548, 536), (536, 548, 549, 537), (537, 549, 550, 538), (538, 550, 551, 539), (539, 551, 540, 528), (540, 552, 553, 541), (541, 553, 554, 542), (542, 554, 555, 543), (543, 555, 556, 544), (544, 556, 557, 545), (545, 557, 558, 546), (546, 558, 559, 547), (547, 559, 560, 548), (548, 560, 561, 549), (549, 561, 562, 550), (550, 562, 563, 551), (551, 563, 552, 540), (552, 564, 565, 553), (553, 565, 566, 554), (554, 566, 567, 555), (555, 567, 568, 556), (556, 568, 569, 557), (557, 569, 570, 558), (558, 570, 571, 559), (559, 571, 572, 560), (560, 572, 573, 561), (561, 573, 574, 562), (562, 574, 575, 563), (563, 575, 564, 552), (564, 0, 1, 565), (565, 1, 2, 566), (566, 2, 3, 567), (567, 3, 4, 568), (568, 4, 5, 569), (569, 5, 6, 570), (570, 6, 7, 571), (571, 7, 8, 572), (572, 8, 9, 573), (573, 9, 10, 574), (574, 10, 11, 575), (575, 11, 0, 564)])
me_torus.materials.append(mat_material_002)
me_torus.use_remesh_preserve_volume = False
me_torus.use_remesh_preserve_attributes = False
me_torus.use_mirror_vertex_groups = False
me_torus.update()
me_plane = bpy.data.meshes.new('Plane')
me_plane.from_pydata([(-1.0, -1.0, 0.0), (1.0, -1.0, 0.0), (-1.0, 1.0, 0.0), (1.0, 1.0, 0.0)], [], [(0, 1, 3, 2)])
me_plane.use_remesh_preserve_volume = False
me_plane.use_remesh_preserve_attributes = False
me_plane.use_mirror_vertex_groups = False
me_plane.update()
me_cylinder = bpy.data.meshes.new('Cylinder')
me_cylinder.from_pydata([(0.0, 0.556, -1.56), (0.0, 0.9305, 1.0), (0.2128, 0.5137, -1.56), (0.3561, 0.8597, 1.0), (0.3931, 0.3944, -1.56), (0.658, 0.658, 1.0), (0.5132, 0.2176, -1.561), (0.8597, 0.3561, 1.0), (0.5553, 0.008063, -1.562), (0.9305, -4.47e-08, 1.0), (0.5131, -0.2066, -1.562), (0.8597, -0.3561, 1.0), (0.3928, -0.3894, -1.561), (0.658, -0.658, 1.0), (0.2128, -0.5137, -1.56), (0.3561, -0.8597, 1.0), (1.192e-07, -0.556, -1.56), (1.192e-07, -0.9305, 1.0), (-0.2128, -0.5137, -1.56), (-0.3561, -0.8597, 1.0), (-0.3932, -0.3932, -1.56), (-0.658, -0.658, 1.0), (-0.5137, -0.2128, -1.56), (-0.8597, -0.3561, 1.0), (-0.556, -1.49e-08, -1.56), (-0.9305, 0.0, 1.0), (-0.5137, 0.2128, -1.56), (-0.8597, 0.3561, 1.0), (-0.3932, 0.3932, -1.56), (-0.658, 0.658, 1.0), (-0.2128, 0.5137, -1.56), (-0.3561, 0.8597, 1.0), (0.0, 0.8661, -0.6468), (0.3354, 0.8098, -0.6467), (0.6263, 0.633, -0.6481), (0.816, 0.3575, -0.6512), (0.8935, 0.02005, -0.6484), (0.8083, -0.3215, -0.6476), (0.6225, -0.6106, -0.6498), (0.3318, -0.7956, -0.6484), (1.192e-07, -0.8877, -0.6466), (-0.3393, -0.8191, -0.6466), (-0.6276, -0.6276, -0.6466), (-0.8063, -0.334, -0.6467), (-0.8789, 0.0, -0.6467), (-0.8038, 0.333, -0.6467), (-0.6247, 0.6247, -0.6466), (-0.333, 0.804, -0.6467), (0.2365, 0.5709, -1.517), (0.4368, 0.4385, -1.517), (0.5707, 0.2389, -1.517), (0.6175, 0.005229, -1.518), (0.5701, -0.2274, -1.519), (0.4364, -0.4312, -1.518), (0.2365, -0.5709, -1.517), (1.192e-07, -0.618, -1.517), (-0.2365, -0.5709, -1.517), (-0.437, -0.437, -1.517), (-0.5709, -0.2365, -1.517), (-0.618, 0.0, -1.517), (-0.5709, 0.2365, -1.517), (-0.437, 0.437, -1.517), (-0.2365, 0.5709, -1.517), (0.0, 0.618, -1.517), (0.0, 0.9959, 0.9494), (0.3811, 0.9201, 0.9494), (0.7042, 0.7042, 0.9494), (0.9201, 0.3811, 0.9494), (0.9959, -4.47e-08, 0.9494), (0.9201, -0.3811, 0.9494), (0.7042, -0.7042, 0.9494), (0.3811, -0.9201, 0.9494), (1.192e-07, -0.9959, 0.9494), (-0.3811, -0.9201, 0.9494), (-0.7042, -0.7042, 0.9494), (-0.9201, -0.3811, 0.9494), (-0.9959, 1.49e-08, 0.9494), (-0.9201, 0.3811, 0.9494), (-0.7042, 0.7042, 0.9494), (-0.3811, 0.9201, 0.9494), (0.3827, 0.9239, 1.0), (0.0, 1.0, 1.0), (0.7071, 0.7071, 1.0), (0.9239, 0.3827, 1.0), (1.0, -4.47e-08, 1.0), (0.9239, -0.3827, 1.0), (0.7071, -0.7071, 1.0), (0.3827, -0.9239, 1.0), (1.192e-07, -1.0, 1.0), (-0.3827, -0.9239, 1.0), (-0.7071, -0.7071, 1.0), (-0.9239, -0.3827, 1.0), (-1.0, 1.49e-08, 1.0), (-0.9239, 0.3827, 1.0), (-0.7071, 0.7071, 1.0), (-0.3827, 0.9239, 1.0), (0.0, 0.6056, -1.56), (0.2318, 0.5595, -1.56), (0.4281, 0.4293, -1.56), (0.5589, 0.2381, -1.562), (0.6049, 0.006981, -1.562), (0.559, -0.2264, -1.561), (0.4282, -0.4278, -1.56), (0.2318, -0.5595, -1.56), (1.192e-07, -0.6056, -1.56), (-0.2318, -0.5595, -1.56), (-0.4282, -0.4282, -1.56), (-0.5595, -0.2318, -1.56), (-0.6056, -1.49e-08, -1.56), (-0.5595, 0.2318, -1.56), (-0.4282, 0.4282, -1.56), (-0.2318, 0.5595, -1.56), (-2.384e-07, 0.5781, -1.508), (0.2212, 0.5341, -1.508), (0.4086, 0.4102, -1.508), (0.5337, 0.2251, -1.509), (0.577, 0.0117, -1.511), (0.5334, -0.2142, -1.51), (0.4087, -0.4078, -1.508), (0.2212, -0.5341, -1.508), (-2.384e-07, -0.5781, -1.508), (-0.2212, -0.5341, -1.508), (-0.4088, -0.4088, -1.508), (-0.5341, -0.2212, -1.508), (-0.5781, 0.0, -1.508), (-0.5341, 0.2212, -1.508), (-0.4088, 0.4088, -1.508), (-0.2212, 0.5341, -1.508), (-0.3156, 0.7618, -0.6537), (-2.384e-07, 0.8246, -0.6537), (-1.192e-07, -0.8246, -0.6537), (-0.3156, -0.7618, -0.6537), (0.3156, 0.7618, -0.6537), (0.5828, 0.5854, -0.6543), (-0.5831, -0.5831, -0.6537), (0.7611, 0.323, -0.6556), (-0.7618, -0.3156, -0.6537), (0.8272, 0.01862, -0.6544), (-0.8246, 0.0, -0.6537), (0.758, -0.2878, -0.6616), (-0.7618, 0.3156, -0.6537), (0.582, -0.5719, -0.6565), (-0.5831, 0.5831, -0.6537), (0.3154, -0.7603, -0.6541), (-0.2232, 0.5388, -1.491), (-2.384e-07, -0.5832, -1.491), (0.2232, 0.5388, -1.491), (-2.384e-07, 0.5832, -1.491), (-0.2232, -0.5388, -1.491), (0.4123, 0.4127, -1.491), (-0.4124, -0.4124, -1.491), (0.5386, 0.2247, -1.491), (-0.5388, -0.2232, -1.491), (0.5828, 0.004203, -1.492), (-0.5832, 0.0, -1.491), (0.5378, -0.2135, -1.493), (-0.5388, 0.2232, -1.491), (0.4119, -0.4081, -1.492), (-0.4124, 0.4124, -1.491), (0.2232, -0.5388, -1.491), (0.0, 0.5722, -1.56), (0.219, 0.5286, -1.56), (0.4045, 0.4058, -1.56), (0.5283, 0.2222, -1.561), (0.5722, 0.0004239, -1.56), (0.528, -0.2123, -1.562), (0.4044, -0.402, -1.561), (0.219, -0.5286, -1.56), (1.192e-07, -0.5722, -1.56), (-0.219, -0.5286, -1.56), (-0.4046, -0.4046, -1.56), (-0.5286, -0.219, -1.56), (-0.5722, -1.49e-08, -1.56), (-0.5286, 0.219, -1.56), (-0.4046, 0.4046, -1.56), (-0.219, 0.5286, -1.56), (0.3706, 0.8947, 0.5815), (0.6864, 0.6864, 0.5815), (0.8965, 0.3713, 0.5815), (0.9726, 0.002723, 0.5801), (0.8925, -0.3623, 0.5815), (0.6856, -0.6856, 0.5815), (0.3699, -0.893, 0.5815), (1.192e-07, -0.9709, 0.5815), (-0.3715, -0.8968, 0.5815), (-0.6865, -0.6865, 0.5815), (-0.8938, -0.3702, 0.5815), (-0.9689, 1.49e-08, 0.5815), (-0.8933, 0.37, 0.5815), (-0.6859, 0.6859, 0.5815), (-0.37, 0.8933, 0.5815), (0.0, 0.966, 0.5815), (0.3614, 0.8724, 0.259), (0.6708, 0.6708, 0.259), (0.8755, 0.3663, 0.2581), (0.9497, 0.004844, 0.2578), (0.8694, -0.3569, 0.2581), (0.6693, -0.6686, 0.2588), (0.3601, -0.8693, 0.2589), (1.192e-07, -0.9491, 0.259), (-0.363, -0.8764, 0.259), (-0.6711, -0.6711, 0.259), (-0.8708, -0.3607, 0.259), (-0.9453, 1.49e-08, 0.259), (-0.8698, 0.3603, 0.2589), (-0.6698, 0.6698, 0.259), (-0.3603, 0.8699, 0.2589), (0.0, 0.9397, 0.2589), (0.0, 0.7386, -1.094), (0.2846, 0.6871, -1.094), (0.5285, 0.5382, -1.096), (0.6895, 0.3006, -1.097), (0.7415, 0.02614, -1.106), (0.6762, -0.273, -1.103), (0.5263, -0.5131, -1.097), (0.2827, -0.6788, -1.095), (1.192e-07, -0.7491, -1.094), (-0.2865, -0.6916, -1.094), (-0.5297, -0.5297, -1.094), (-0.6853, -0.2839, -1.094), (-0.7448, 0.0, -1.094), (-0.6841, 0.2834, -1.094), (-0.5282, 0.5282, -1.094), (-0.2834, 0.6842, -1.094), (0.0, 0.8104, -0.8419), (0.3133, 0.7563, -0.8418), (0.5836, 0.5918, -0.8436), (0.7618, 0.3218, -0.8432), (0.8295, 0.03717, -0.8384), (0.7479, -0.3112, -0.8452), (0.5809, -0.5726, -0.844), (0.3104, -0.7451, -0.8432), (1.192e-07, -0.8272, -0.8418), (-0.3162, -0.7635, -0.8418), (-0.5849, -0.5849, -0.8418), (-0.7535, -0.3121, -0.8419), (-0.8203, 0.0, -0.8418), (-0.7516, 0.3113, -0.8419), (-0.5826, 0.5826, -0.8418), (-0.3114, 0.7517, -0.8419), (1.101, -0.0796, 0.6612), (1.052, -0.3359, 0.6454), (1.157, -0.06989, 0.442), (1.106, -0.3291, 0.427), (1.326, -0.1148, 0.7289), (1.278, -0.3295, 0.7252), (1.31, -0.1158, 0.5405), (1.264, -0.3163, 0.5367), (1.564, -0.1094, 0.6526), (1.527, -0.3319, 0.6792), (1.45, -0.1079, 0.5014), (1.411, -0.3208, 0.5277), (1.701, -0.1155, 0.4988), (1.67, -0.3159, 0.5303), (1.546, -0.1076, 0.3868), (1.516, -0.3172, 0.4228), (1.755, -0.096, 0.2816), (1.735, -0.3144, 0.3234), (1.58, -0.1042, 0.2137), (1.559, -0.3114, 0.2553), (1.76, -0.0985, 0.02729), (1.751, -0.3044, 0.06975), (1.571, -0.07999, 0.0004183), (1.562, -0.2906, 0.04663), (1.698, -0.07999, -0.2052), (1.7, -0.2963, -0.1595), (1.511, -0.09033, -0.1786), (1.513, -0.2906, -0.1342), (1.565, -0.07999, -0.4633), (1.58, -0.2963, -0.42), (1.391, -0.07999, -0.3904), (1.406, -0.2906, -0.3459), (1.376, -0.07483, -0.6478), (1.402, -0.2932, -0.6104), (1.229, -0.07074, -0.529), (1.256, -0.2903, -0.4906), (1.174, -0.0714, -0.8312), (1.207, -0.2711, -0.8046), (1.044, -0.05715, -0.6754), (1.093, -0.3166, -0.6483), (0.9759, -0.03691, -0.9523), (1.02, -0.2533, -0.9322), (0.9087, -0.04148, -0.7702), (0.9526, -0.2474, -0.7508), (0.8949, -0.3503, 0.269), (0.9153, -0.3664, 0.5863), (0.9732, 0.004593, 0.2707), (0.9871, -0.004116, 0.5884), (1.23, -0.08716, 0.4766), (1.182, -0.3463, 0.4628), (1.208, -0.09315, 0.6942), (1.157, -0.3505, 0.6776), (0.7831, -0.2916, -0.839), (0.7268, -0.281, -1.078), (0.7741, -0.01416, -1.077), (0.8419, -0.004622, -0.8368)], [], [(64, 81, 80, 65), (65, 80, 82, 66), (66, 82, 83, 67), (67, 83, 84, 68), (68, 84, 85, 69), (69, 85, 86, 70), (70, 86, 87, 71), (71, 87, 88, 72), (72, 88, 89, 73), (73, 89, 90, 74), (74, 90, 91, 75), (75, 91, 92, 76), (76, 92, 93, 77), (77, 93, 94, 78), (147, 144, 127, 112), (78, 94, 95, 79), (79, 95, 81, 64), (0, 2, 4, 6, 8, 10, 12, 14, 16, 18, 20, 22, 24, 26, 28, 30), (239, 47, 32, 224), (238, 46, 47, 239), (237, 45, 46, 238), (236, 44, 45, 237), (235, 43, 44, 236), (234, 42, 43, 235), (233, 41, 42, 234), (232, 40, 41, 233), (231, 39, 40, 232), (230, 38, 39, 231), (229, 37, 38, 230), (228, 36, 37, 229), (227, 35, 36, 228), (226, 34, 35, 227), (225, 33, 34, 226), (224, 32, 33, 225), (96, 63, 48, 97), (97, 48, 49, 98), (98, 49, 50, 99), (99, 50, 51, 100), (100, 51, 52, 101), (101, 52, 53, 102), (102, 53, 54, 103), (103, 54, 55, 104), (104, 55, 56, 105), (105, 56, 57, 106), (106, 57, 58, 107), (107, 58, 59, 108), (108, 59, 60, 109), (109, 60, 61, 110), (110, 61, 62, 111), (111, 62, 63, 96), (190, 79, 64, 191), (189, 78, 79, 190), (188, 77, 78, 189), (187, 76, 77, 188), (186, 75, 76, 187), (185, 74, 75, 186), (184, 73, 74, 185), (183, 72, 73, 184), (182, 71, 72, 183), (181, 70, 71, 182), (180, 69, 70, 181), (179, 68, 69, 180), (178, 67, 68, 179), (177, 66, 67, 178), (176, 65, 66, 177), (191, 64, 65, 176), (1, 3, 80, 81), (3, 5, 82, 80), (5, 7, 83, 82), (7, 9, 84, 83), (9, 11, 85, 84), (11, 13, 86, 85), (13, 15, 87, 86), (15, 17, 88, 87), (17, 19, 89, 88), (19, 21, 90, 89), (21, 23, 91, 90), (23, 25, 92, 91), (25, 27, 93, 92), (27, 29, 94, 93), (29, 31, 95, 94), (31, 1, 81, 95), (161, 160, 96, 97), (162, 161, 97, 98), (163, 162, 98, 99), (164, 163, 99, 100), (165, 164, 100, 101), (166, 165, 101, 102), (167, 166, 102, 103), (168, 167, 103, 104), (169, 168, 104, 105), (170, 169, 105, 106), (171, 170, 106, 107), (172, 171, 107, 108), (173, 172, 108, 109), (174, 173, 109, 110), (175, 174, 110, 111), (160, 175, 111, 96), (113, 112, 127, 126, 125, 124, 123, 122, 121, 120, 119, 118, 117, 116, 115, 114), (148, 145, 120, 121), (149, 146, 113, 114), (150, 148, 121, 122), (151, 149, 114, 115), (152, 150, 122, 123), (153, 151, 115, 116), (154, 152, 123, 124), (155, 153, 116, 117), (156, 154, 124, 125), (157, 155, 117, 118), (158, 156, 125, 126), (159, 157, 118, 119), (144, 158, 126, 127), (145, 159, 119, 120), (146, 147, 112, 113), (3, 1, 129, 132), (17, 15, 143, 130), (31, 29, 142, 128), (15, 13, 141, 143), (29, 27, 140, 142), (13, 11, 139, 141), (27, 25, 138, 140), (11, 9, 137, 139), (25, 23, 136, 138), (9, 7, 135, 137), (23, 21, 134, 136), (7, 5, 133, 135), (21, 19, 131, 134), (5, 3, 132, 133), (19, 17, 130, 131), (1, 31, 128, 129), (132, 129, 147, 146), (130, 143, 159, 145), (128, 142, 158, 144), (143, 141, 157, 159), (142, 140, 156, 158), (141, 139, 155, 157), (140, 138, 154, 156), (139, 137, 153, 155), (138, 136, 152, 154), (137, 135, 151, 153), (136, 134, 150, 152), (135, 133, 149, 151), (134, 131, 148, 150), (133, 132, 146, 149), (131, 130, 145, 148), (129, 128, 144, 147), (2, 0, 160, 161), (4, 2, 161, 162), (6, 4, 162, 163), (8, 6, 163, 164), (10, 8, 164, 165), (12, 10, 165, 166), (14, 12, 166, 167), (16, 14, 167, 168), (18, 16, 168, 169), (20, 18, 169, 170), (22, 20, 170, 171), (24, 22, 171, 172), (26, 24, 172, 173), (28, 26, 173, 174), (30, 28, 174, 175), (0, 30, 175, 160), (207, 191, 176, 192), (192, 176, 177, 193), (193, 177, 178, 194), (194, 178, 179, 195), (285, 284, 243, 241), (196, 180, 181, 197), (197, 181, 182, 198), (198, 182, 183, 199), (199, 183, 184, 200), (200, 184, 185, 201), (201, 185, 186, 202), (202, 186, 187, 203), (203, 187, 188, 204), (204, 188, 189, 205), (205, 189, 190, 206), (206, 190, 191, 207), (47, 206, 207, 32), (46, 205, 206, 47), (45, 204, 205, 46), (44, 203, 204, 45), (43, 202, 203, 44), (42, 201, 202, 43), (41, 200, 201, 42), (40, 199, 200, 41), (39, 198, 199, 40), (38, 197, 198, 39), (37, 196, 197, 38), (36, 195, 196, 37), (35, 194, 195, 36), (34, 193, 194, 35), (33, 192, 193, 34), (32, 207, 192, 33), (63, 208, 209, 48), (48, 209, 210, 49), (49, 210, 211, 50), (50, 211, 212, 51), (51, 212, 213, 52), (52, 213, 214, 53), (53, 214, 215, 54), (54, 215, 216, 55), (55, 216, 217, 56), (56, 217, 218, 57), (57, 218, 219, 58), (58, 219, 220, 59), (59, 220, 221, 60), (60, 221, 222, 61), (61, 222, 223, 62), (62, 223, 208, 63), (208, 224, 225, 209), (209, 225, 226, 210), (210, 226, 227, 211), (211, 227, 228, 212), (212, 228, 229, 213), (213, 229, 230, 214), (214, 230, 231, 215), (215, 231, 232, 216), (216, 232, 233, 217), (217, 233, 234, 218), (218, 234, 235, 219), (219, 235, 236, 220), (220, 236, 237, 221), (221, 237, 238, 222), (222, 238, 239, 223), (223, 239, 224, 208), (289, 288, 246, 247), (284, 286, 242, 243), (286, 287, 240, 242), (287, 285, 241, 240), (245, 247, 251, 249), (288, 290, 244, 246), (291, 289, 247, 245), (290, 291, 245, 244), (249, 251, 255, 253), (244, 245, 249, 248), (247, 246, 250, 251), (246, 244, 248, 250), (255, 254, 258, 259), (248, 249, 253, 252), (251, 250, 254, 255), (250, 248, 252, 254), (257, 259, 263, 261), (254, 252, 256, 258), (253, 255, 259, 257), (252, 253, 257, 256), (260, 261, 265, 264), (256, 257, 261, 260), (259, 258, 262, 263), (258, 256, 260, 262), (267, 266, 270, 271), (263, 262, 266, 267), (262, 260, 264, 266), (261, 263, 267, 265), (269, 271, 275, 273), (266, 264, 268, 270), (265, 267, 271, 269), (264, 265, 269, 268), (275, 274, 278, 279), (268, 269, 273, 272), (271, 270, 274, 275), (270, 268, 272, 274), (278, 276, 280, 282), (274, 272, 276, 278), (273, 275, 279, 277), (272, 273, 277, 276), (277, 279, 283, 281), (276, 277, 281, 280), (279, 278, 282, 283), (179, 180, 285, 287), (195, 179, 287, 286), (196, 195, 286, 284), (180, 196, 284, 285), (240, 241, 291, 290), (241, 243, 289, 291), (242, 240, 290, 288), (243, 242, 288, 289), (292, 293, 281, 283), (294, 280, 281, 293), (295, 228, 212, 294), (295, 228, 229, 292), (282, 295, 292, 283), (282, 295, 294, 280), (212, 294, 293, 213), (229, 213, 293, 292)])
me_cylinder.polygons.foreach_set('use_smooth', [1, 1, 1, 1, 1, 1, 1, 1, 1, 1, 1, 1, 1, 1, 1, 1, 1, 1, 1, 1, 1, 1, 1, 1, 1, 1, 1, 1, 1, 1, 1, 1, 1, 1, 1, 1, 1, 1, 1, 1, 1, 1, 1, 1, 1, 1, 1, 1, 1, 1, 1, 1, 1, 1, 1, 1, 1, 1, 1, 1, 1, 1, 1, 1, 1, 1, 1, 1, 1, 1, 1, 1, 1, 1, 1, 1, 1, 1, 1, 1, 1, 1, 1, 1, 1, 1, 1, 1, 1, 1, 1, 1, 1, 1, 1, 1, 1, 1, 1, 1, 1, 1, 1, 1, 1, 1, 1, 1, 1, 1, 1, 1, 1, 1, 1, 1, 1, 1, 1, 1, 1, 1, 1, 1, 1, 1, 1, 1, 1, 1, 1, 1, 1, 1, 1, 1, 1, 1, 1, 1, 1, 1, 1, 1, 1, 1, 1, 1, 1, 1, 1, 1, 1, 1, 1, 1, 1, 1, 1, 1, 1, 1, 1, 1, 1, 1, 1, 1, 1, 1, 1, 1, 1, 1, 1, 1, 1, 1, 1, 1, 1, 1, 1, 1, 1, 1, 1, 1, 1, 1, 1, 1, 1, 1, 1, 1, 1, 1, 1, 1, 1, 1, 1, 1, 1, 1, 1, 1, 1, 1, 1, 1, 1, 1, 1, 1, 1, 1, 1, 1, 1, 1, 1, 1, 1, 1, 1, 1, 1, 1, 1, 1, 1, 1, 1, 1, 1, 1, 1, 1, 1, 1, 1, 1, 1, 1, 1, 1, 1, 1, 1, 1, 1, 1, 1, 1, 1, 1, 1, 1, 1, 1, 1, 1, 1, 1, 1, 1, 1, 1, 1, 1, 1, 1, 1, 1, 1, 1, 0, 0, 0, 0, 0, 0, 1])
me_cylinder.materials.append(None)
me_cylinder.use_remesh_preserve_volume = False
me_cylinder.use_remesh_preserve_attributes = False
me_cylinder.use_mirror_vertex_groups = False
me_cylinder.update()

# ---- objects
ob_torus_001 = bpy.data.objects.new('Torus.001', me_torus_001)
ob_torus = bpy.data.objects.new('Torus', me_torus)
ob_plane = bpy.data.objects.new('Plane', me_plane)
ob_lamp = bpy.data.objects.new('Lamp', light_lamp)
ob_camera = bpy.data.objects.new('Camera', cam_camera)
ob_cylinder = bpy.data.objects.new('Cylinder', me_cylinder)

# ---- transforms, parenting, visibility, modifiers, constraints
ob_torus_001.location = (0.0, 0.0, 0.0)
ob_torus_001.lineart.crease_threshold = 0.0
_m = ob_torus_001.modifiers.new('Solidify', 'SOLIDIFY')
_m.thickness = 0.079
_m.offset = 1.0
_m.nonmanifold_thickness_mode = 'FIXED'
_m.nonmanifold_merge_threshold = 0.0003
_m = ob_torus_001.modifiers.new('Subsurf', 'SUBSURF')
_m.uv_smooth = 'PRESERVE_CORNERS'
_m.quality = 2
_m.show_only_control_edges = False
ob_torus.location = (0.0, 0.0, 0.0)
ob_torus.lineart.crease_threshold = 0.0
_m = ob_torus.modifiers.new('Subsurf', 'SUBSURF')
_m.uv_smooth = 'PRESERVE_CORNERS'
_m.quality = 2
_m.show_only_control_edges = False
ob_plane.location = (0.0, 0.0, 0.0)
ob_plane.scale = (5.135, 5.135, 5.135)
ob_plane.hide_viewport = True
ob_plane.lineart.crease_threshold = 0.0
ob_lamp.location = (2.724, -0.4794, 3.144)
ob_lamp.rotation_euler = (0.6503, 0.05522, 1.866)
ob_lamp.lock_rotations_4d = False
ob_lamp.empty_display_type = 'ARROWS'
ob_lamp.color = (0.0, 0.0, 0.0, 0.0)
ob_lamp.lineart.crease_threshold = 0.0
ob_camera.location = (7.481, -6.508, 5.344)
ob_camera.rotation_euler = (1.109, 0.0, 0.8149)
ob_camera.lock_rotations_4d = False
ob_camera.empty_display_type = 'ARROWS'
ob_camera.color = (0.0, 0.0, 0.0, 0.0)
ob_camera.display_type = 'WIRE'
ob_camera.lineart.crease_threshold = 0.0
ob_cylinder.location = (-0.2516, -0.9459, 0.8841)
ob_cylinder.scale = (3.429, 3.429, 3.429)
ob_cylinder.lineart.crease_threshold = 0.0
_m = ob_cylinder.modifiers.new('Subsurf', 'SUBSURF')
_m.uv_smooth = 'PRESERVE_CORNERS'
_m.quality = 2
_m.show_only_control_edges = False

# ---- collection membership
col_collection_1.objects.link(ob_torus_001)
col_collection_1.objects.link(ob_torus)
col_collection_1.objects.link(ob_plane)
col_collection_1.objects.link(ob_lamp)
col_collection_1.objects.link(ob_camera)
col_collection_2.objects.link(ob_cylinder)

# ---- scene / render settings (as saved in the file)
scene.camera = ob_camera
scene.frame_start = 1; scene.frame_end = 250; scene.frame_set(1)
scene.render.engine = 'CYCLES'
scene.render.resolution_percentage = 50
scene.render.dither_intensity = 0.0
scene.cycles.use_denoising = False
scene.cycles.samples = 128
scene.cycles.sampling_pattern = 'TABULATED_SOBOL'
scene.cycles.use_adaptive_sampling = False
scene.cycles.use_light_tree = False
scene.cycles.blur_glossy = 0.0
scene.cycles.sample_clamp_indirect = 0.0
scene.view_settings.view_transform = 'Standard'
bpy.context.view_layer.update()
